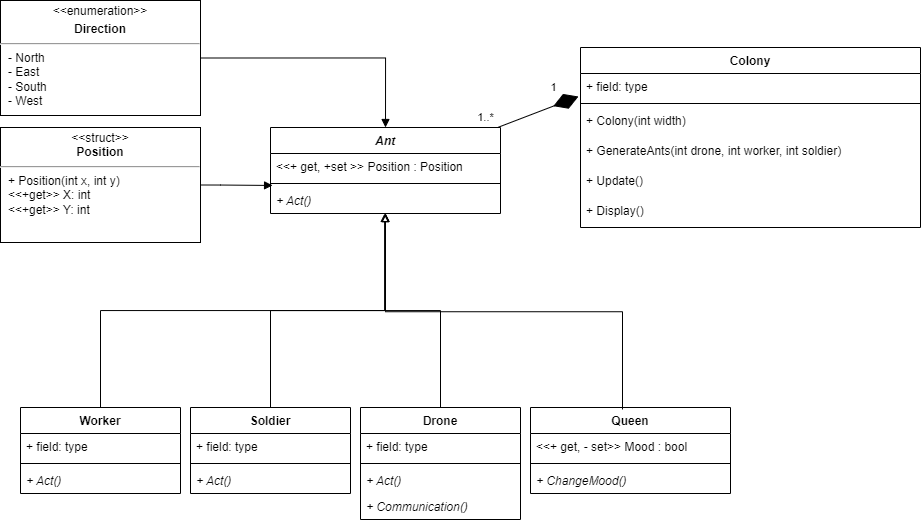

The diagram above was exported from draw.io. Its source (the exported page's mxGraphModel, read from the mxfile embedded in the PNG):
<mxGraphModel dx="2072" dy="2054" grid="1" gridSize="10" guides="1" tooltips="1" connect="1" arrows="1" fold="1" page="1" pageScale="1" pageWidth="827" pageHeight="1169" math="0" shadow="0">
  <root>
    <mxCell id="0" />
    <mxCell id="1" parent="0" />
    <mxCell id="o4wyfP0PjutKnTcBxm6r-1" value="Ant" style="swimlane;fontStyle=3;align=center;verticalAlign=top;childLayout=stackLayout;horizontal=1;startSize=26;horizontalStack=0;resizeParent=1;resizeParentMax=0;resizeLast=0;collapsible=1;marginBottom=0;fontSize=12;" vertex="1" parent="1">
      <mxGeometry x="200" y="70" width="230" height="86" as="geometry" />
    </mxCell>
    <mxCell id="o4wyfP0PjutKnTcBxm6r-2" value="&lt;&lt;+ get, +set &gt;&gt; Position : Position" style="text;strokeColor=none;fillColor=none;align=left;verticalAlign=top;spacingLeft=4;spacingRight=4;overflow=hidden;rotatable=0;points=[[0,0.5],[1,0.5]];portConstraint=eastwest;fontSize=12;" vertex="1" parent="o4wyfP0PjutKnTcBxm6r-1">
      <mxGeometry y="26" width="230" height="26" as="geometry" />
    </mxCell>
    <mxCell id="o4wyfP0PjutKnTcBxm6r-3" value="" style="line;strokeWidth=1;fillColor=none;align=left;verticalAlign=middle;spacingTop=-1;spacingLeft=3;spacingRight=3;rotatable=0;labelPosition=right;points=[];portConstraint=eastwest;fontSize=12;" vertex="1" parent="o4wyfP0PjutKnTcBxm6r-1">
      <mxGeometry y="52" width="230" height="8" as="geometry" />
    </mxCell>
    <mxCell id="o4wyfP0PjutKnTcBxm6r-4" value="+ Act()" style="text;strokeColor=none;fillColor=none;align=left;verticalAlign=top;spacingLeft=4;spacingRight=4;overflow=hidden;rotatable=0;points=[[0,0.5],[1,0.5]];portConstraint=eastwest;fontSize=12;fontStyle=2" vertex="1" parent="o4wyfP0PjutKnTcBxm6r-1">
      <mxGeometry y="60" width="230" height="26" as="geometry" />
    </mxCell>
    <mxCell id="f7PMqKmv9tdrXAZgwgAQ-10" value="Worker" style="swimlane;fontStyle=1;align=center;verticalAlign=top;childLayout=stackLayout;horizontal=1;startSize=26;horizontalStack=0;resizeParent=1;resizeParentMax=0;resizeLast=0;collapsible=1;marginBottom=0;fontSize=12;" vertex="1" parent="1">
      <mxGeometry x="-50" y="350" width="160" height="86" as="geometry" />
    </mxCell>
    <mxCell id="f7PMqKmv9tdrXAZgwgAQ-11" value="+ field: type" style="text;strokeColor=none;fillColor=none;align=left;verticalAlign=top;spacingLeft=4;spacingRight=4;overflow=hidden;rotatable=0;points=[[0,0.5],[1,0.5]];portConstraint=eastwest;fontSize=12;" vertex="1" parent="f7PMqKmv9tdrXAZgwgAQ-10">
      <mxGeometry y="26" width="160" height="26" as="geometry" />
    </mxCell>
    <mxCell id="f7PMqKmv9tdrXAZgwgAQ-12" value="" style="line;strokeWidth=1;fillColor=none;align=left;verticalAlign=middle;spacingTop=-1;spacingLeft=3;spacingRight=3;rotatable=0;labelPosition=right;points=[];portConstraint=eastwest;fontSize=12;" vertex="1" parent="f7PMqKmv9tdrXAZgwgAQ-10">
      <mxGeometry y="52" width="160" height="8" as="geometry" />
    </mxCell>
    <mxCell id="f7PMqKmv9tdrXAZgwgAQ-13" value="+ Act()" style="text;strokeColor=none;fillColor=none;align=left;verticalAlign=top;spacingLeft=4;spacingRight=4;overflow=hidden;rotatable=0;points=[[0,0.5],[1,0.5]];portConstraint=eastwest;fontSize=12;fontStyle=2" vertex="1" parent="f7PMqKmv9tdrXAZgwgAQ-10">
      <mxGeometry y="60" width="160" height="26" as="geometry" />
    </mxCell>
    <mxCell id="f7PMqKmv9tdrXAZgwgAQ-14" value="Drone" style="swimlane;fontStyle=1;align=center;verticalAlign=top;childLayout=stackLayout;horizontal=1;startSize=26;horizontalStack=0;resizeParent=1;resizeParentMax=0;resizeLast=0;collapsible=1;marginBottom=0;fontSize=12;" vertex="1" parent="1">
      <mxGeometry x="290" y="350" width="160" height="112" as="geometry" />
    </mxCell>
    <mxCell id="f7PMqKmv9tdrXAZgwgAQ-15" value="+ field: type" style="text;strokeColor=none;fillColor=none;align=left;verticalAlign=top;spacingLeft=4;spacingRight=4;overflow=hidden;rotatable=0;points=[[0,0.5],[1,0.5]];portConstraint=eastwest;fontSize=12;" vertex="1" parent="f7PMqKmv9tdrXAZgwgAQ-14">
      <mxGeometry y="26" width="160" height="26" as="geometry" />
    </mxCell>
    <mxCell id="f7PMqKmv9tdrXAZgwgAQ-16" value="" style="line;strokeWidth=1;fillColor=none;align=left;verticalAlign=middle;spacingTop=-1;spacingLeft=3;spacingRight=3;rotatable=0;labelPosition=right;points=[];portConstraint=eastwest;fontSize=12;" vertex="1" parent="f7PMqKmv9tdrXAZgwgAQ-14">
      <mxGeometry y="52" width="160" height="8" as="geometry" />
    </mxCell>
    <mxCell id="f7PMqKmv9tdrXAZgwgAQ-17" value="+ Act()" style="text;strokeColor=none;fillColor=none;align=left;verticalAlign=top;spacingLeft=4;spacingRight=4;overflow=hidden;rotatable=0;points=[[0,0.5],[1,0.5]];portConstraint=eastwest;fontSize=12;fontStyle=2" vertex="1" parent="f7PMqKmv9tdrXAZgwgAQ-14">
      <mxGeometry y="60" width="160" height="26" as="geometry" />
    </mxCell>
    <mxCell id="f7PMqKmv9tdrXAZgwgAQ-45" value="+ Communication()" style="text;strokeColor=none;fillColor=none;align=left;verticalAlign=top;spacingLeft=4;spacingRight=4;overflow=hidden;rotatable=0;points=[[0,0.5],[1,0.5]];portConstraint=eastwest;fontSize=12;fontStyle=2" vertex="1" parent="f7PMqKmv9tdrXAZgwgAQ-14">
      <mxGeometry y="86" width="160" height="26" as="geometry" />
    </mxCell>
    <mxCell id="f7PMqKmv9tdrXAZgwgAQ-18" value="Soldier" style="swimlane;fontStyle=1;align=center;verticalAlign=top;childLayout=stackLayout;horizontal=1;startSize=26;horizontalStack=0;resizeParent=1;resizeParentMax=0;resizeLast=0;collapsible=1;marginBottom=0;fontSize=12;" vertex="1" parent="1">
      <mxGeometry x="120" y="350" width="160" height="86" as="geometry" />
    </mxCell>
    <mxCell id="f7PMqKmv9tdrXAZgwgAQ-19" value="+ field: type" style="text;strokeColor=none;fillColor=none;align=left;verticalAlign=top;spacingLeft=4;spacingRight=4;overflow=hidden;rotatable=0;points=[[0,0.5],[1,0.5]];portConstraint=eastwest;fontSize=12;" vertex="1" parent="f7PMqKmv9tdrXAZgwgAQ-18">
      <mxGeometry y="26" width="160" height="26" as="geometry" />
    </mxCell>
    <mxCell id="f7PMqKmv9tdrXAZgwgAQ-20" value="" style="line;strokeWidth=1;fillColor=none;align=left;verticalAlign=middle;spacingTop=-1;spacingLeft=3;spacingRight=3;rotatable=0;labelPosition=right;points=[];portConstraint=eastwest;fontSize=12;" vertex="1" parent="f7PMqKmv9tdrXAZgwgAQ-18">
      <mxGeometry y="52" width="160" height="8" as="geometry" />
    </mxCell>
    <mxCell id="f7PMqKmv9tdrXAZgwgAQ-21" value="+ Act()" style="text;strokeColor=none;fillColor=none;align=left;verticalAlign=top;spacingLeft=4;spacingRight=4;overflow=hidden;rotatable=0;points=[[0,0.5],[1,0.5]];portConstraint=eastwest;fontSize=12;fontStyle=2" vertex="1" parent="f7PMqKmv9tdrXAZgwgAQ-18">
      <mxGeometry y="60" width="160" height="26" as="geometry" />
    </mxCell>
    <mxCell id="f7PMqKmv9tdrXAZgwgAQ-22" value="Queen" style="swimlane;fontStyle=1;align=center;verticalAlign=top;childLayout=stackLayout;horizontal=1;startSize=26;horizontalStack=0;resizeParent=1;resizeParentMax=0;resizeLast=0;collapsible=1;marginBottom=0;fontSize=12;" vertex="1" parent="1">
      <mxGeometry x="460" y="350" width="200" height="86" as="geometry" />
    </mxCell>
    <mxCell id="f7PMqKmv9tdrXAZgwgAQ-23" value="&lt;&lt;+ get, - set&gt;&gt; Mood : bool" style="text;strokeColor=none;fillColor=none;align=left;verticalAlign=top;spacingLeft=4;spacingRight=4;overflow=hidden;rotatable=0;points=[[0,0.5],[1,0.5]];portConstraint=eastwest;fontSize=12;" vertex="1" parent="f7PMqKmv9tdrXAZgwgAQ-22">
      <mxGeometry y="26" width="200" height="26" as="geometry" />
    </mxCell>
    <mxCell id="f7PMqKmv9tdrXAZgwgAQ-24" value="" style="line;strokeWidth=1;fillColor=none;align=left;verticalAlign=middle;spacingTop=-1;spacingLeft=3;spacingRight=3;rotatable=0;labelPosition=right;points=[];portConstraint=eastwest;fontSize=12;" vertex="1" parent="f7PMqKmv9tdrXAZgwgAQ-22">
      <mxGeometry y="52" width="200" height="8" as="geometry" />
    </mxCell>
    <mxCell id="f7PMqKmv9tdrXAZgwgAQ-25" value="+ ChangeMood()" style="text;strokeColor=none;fillColor=none;align=left;verticalAlign=top;spacingLeft=4;spacingRight=4;overflow=hidden;rotatable=0;points=[[0,0.5],[1,0.5]];portConstraint=eastwest;fontSize=12;fontStyle=2" vertex="1" parent="f7PMqKmv9tdrXAZgwgAQ-22">
      <mxGeometry y="60" width="200" height="26" as="geometry" />
    </mxCell>
    <mxCell id="o4wyfP0PjutKnTcBxm6r-9" value="Colony" style="swimlane;fontStyle=1;align=center;verticalAlign=top;childLayout=stackLayout;horizontal=1;startSize=26;horizontalStack=0;resizeParent=1;resizeParentMax=0;resizeLast=0;collapsible=1;marginBottom=0;fontSize=12;" vertex="1" parent="1">
      <mxGeometry x="510" y="-10" width="340" height="180" as="geometry" />
    </mxCell>
    <mxCell id="o4wyfP0PjutKnTcBxm6r-10" value="+ field: type" style="text;strokeColor=none;fillColor=none;align=left;verticalAlign=top;spacingLeft=4;spacingRight=4;overflow=hidden;rotatable=0;points=[[0,0.5],[1,0.5]];portConstraint=eastwest;fontSize=12;" vertex="1" parent="o4wyfP0PjutKnTcBxm6r-9">
      <mxGeometry y="26" width="340" height="26" as="geometry" />
    </mxCell>
    <mxCell id="o4wyfP0PjutKnTcBxm6r-11" value="" style="line;strokeWidth=1;fillColor=none;align=left;verticalAlign=middle;spacingTop=-1;spacingLeft=3;spacingRight=3;rotatable=0;labelPosition=right;points=[];portConstraint=eastwest;fontSize=12;" vertex="1" parent="o4wyfP0PjutKnTcBxm6r-9">
      <mxGeometry y="52" width="340" height="8" as="geometry" />
    </mxCell>
    <mxCell id="o4wyfP0PjutKnTcBxm6r-12" value="+ Colony(int width)" style="text;strokeColor=none;fillColor=none;align=left;verticalAlign=top;spacingLeft=4;spacingRight=4;overflow=hidden;rotatable=0;points=[[0,0.5],[1,0.5]];portConstraint=eastwest;fontSize=12;fontStyle=0" vertex="1" parent="o4wyfP0PjutKnTcBxm6r-9">
      <mxGeometry y="60" width="340" height="30" as="geometry" />
    </mxCell>
    <mxCell id="f7PMqKmv9tdrXAZgwgAQ-44" value="+ GenerateAnts(int drone, int worker, int soldier)" style="text;strokeColor=none;fillColor=none;align=left;verticalAlign=top;spacingLeft=4;spacingRight=4;overflow=hidden;rotatable=0;points=[[0,0.5],[1,0.5]];portConstraint=eastwest;fontSize=12;fontStyle=0" vertex="1" parent="o4wyfP0PjutKnTcBxm6r-9">
      <mxGeometry y="90" width="340" height="30" as="geometry" />
    </mxCell>
    <mxCell id="f7PMqKmv9tdrXAZgwgAQ-43" value="+ Update()" style="text;strokeColor=none;fillColor=none;align=left;verticalAlign=top;spacingLeft=4;spacingRight=4;overflow=hidden;rotatable=0;points=[[0,0.5],[1,0.5]];portConstraint=eastwest;fontSize=12;" vertex="1" parent="o4wyfP0PjutKnTcBxm6r-9">
      <mxGeometry y="120" width="340" height="30" as="geometry" />
    </mxCell>
    <mxCell id="o4wyfP0PjutKnTcBxm6r-13" value="+ Display()" style="text;strokeColor=none;fillColor=none;align=left;verticalAlign=top;spacingLeft=4;spacingRight=4;overflow=hidden;rotatable=0;points=[[0,0.5],[1,0.5]];portConstraint=eastwest;fontSize=12;fontStyle=0" vertex="1" parent="o4wyfP0PjutKnTcBxm6r-9">
      <mxGeometry y="150" width="340" height="30" as="geometry" />
    </mxCell>
    <mxCell id="f7PMqKmv9tdrXAZgwgAQ-46" value="" style="endArrow=diamondThin;endFill=1;endSize=24;html=1;rounded=0;entryX=-0.006;entryY=0.885;entryDx=0;entryDy=0;entryPerimeter=0;" edge="1" parent="1" source="o4wyfP0PjutKnTcBxm6r-1" target="o4wyfP0PjutKnTcBxm6r-10">
      <mxGeometry width="160" relative="1" as="geometry">
        <mxPoint x="650.48" y="284" as="sourcePoint" />
        <mxPoint x="550" y="20" as="targetPoint" />
      </mxGeometry>
    </mxCell>
    <mxCell id="f7PMqKmv9tdrXAZgwgAQ-48" value="1" style="edgeLabel;html=1;align=center;verticalAlign=middle;resizable=0;points=[];" connectable="0" vertex="1" parent="f7PMqKmv9tdrXAZgwgAQ-46">
      <mxGeometry x="0.7087" y="-2" relative="1" as="geometry">
        <mxPoint x="-15" y="-16" as="offset" />
      </mxGeometry>
    </mxCell>
    <mxCell id="sKEtQn6MUBhKvdr2qJ-k-10" value="1..*" style="edgeLabel;html=1;align=center;verticalAlign=middle;resizable=0;points=[];" connectable="0" vertex="1" parent="f7PMqKmv9tdrXAZgwgAQ-46">
      <mxGeometry x="0.7087" y="-2" relative="1" as="geometry">
        <mxPoint x="-83" y="14" as="offset" />
      </mxGeometry>
    </mxCell>
    <mxCell id="sKEtQn6MUBhKvdr2qJ-k-2" value="&lt;p style=&quot;margin:0px;margin-top:4px;text-align:center;&quot;&gt;&amp;lt;&amp;lt;enumeration&lt;span style=&quot;background-color: initial;&quot;&gt;&amp;gt;&amp;gt;&lt;/span&gt;&lt;/p&gt;&lt;p style=&quot;margin:0px;margin-top:4px;text-align:center;&quot;&gt;&lt;b&gt;Direction&lt;/b&gt;&lt;/p&gt;&lt;hr&gt;&lt;p style=&quot;margin:0px;margin-left:8px;text-align:left;&quot;&gt;- North&lt;/p&gt;&lt;p style=&quot;margin:0px;margin-left:8px;text-align:left;&quot;&gt;- East&lt;/p&gt;&lt;p style=&quot;margin:0px;margin-left:8px;text-align:left;&quot;&gt;- South&lt;/p&gt;&lt;p style=&quot;margin:0px;margin-left:8px;text-align:left;&quot;&gt;- West&lt;/p&gt;" style="shape=rect;html=1;overflow=fill;whiteSpace=wrap;" vertex="1" parent="1">
      <mxGeometry x="-70" y="-57" width="200" height="115" as="geometry" />
    </mxCell>
    <mxCell id="sKEtQn6MUBhKvdr2qJ-k-3" value="&lt;p style=&quot;margin:0px;margin-top:4px;text-align:center;&quot;&gt;&amp;lt;&amp;lt;struct&amp;gt;&amp;gt;&lt;br&gt;&lt;b&gt;Position&lt;/b&gt;&lt;/p&gt;&lt;hr&gt;&lt;p style=&quot;margin:0px;margin-left:8px;text-align:left;&quot;&gt;+ Position(int x, int y)&lt;/p&gt;&lt;p style=&quot;margin:0px;margin-left:8px;text-align:left;&quot;&gt;&amp;lt;&amp;lt;+get&amp;gt;&amp;gt; X: int&lt;/p&gt;&lt;p style=&quot;margin:0px;margin-left:8px;text-align:left;&quot;&gt;&amp;lt;&amp;lt;+get&amp;gt;&amp;gt; Y: int&lt;br&gt;&lt;/p&gt;" style="shape=rect;html=1;overflow=fill;whiteSpace=wrap;" vertex="1" parent="1">
      <mxGeometry x="-70" y="70" width="200" height="115" as="geometry" />
    </mxCell>
    <mxCell id="sKEtQn6MUBhKvdr2qJ-k-5" value="" style="endArrow=block;html=1;endFill=0;edgeStyle=elbowEdgeStyle;elbow=vertical;rounded=0;entryX=0.496;entryY=1;entryDx=0;entryDy=0;entryPerimeter=0;" edge="1" parent="1" source="f7PMqKmv9tdrXAZgwgAQ-10" target="o4wyfP0PjutKnTcBxm6r-4">
      <mxGeometry width="160" relative="1" as="geometry">
        <mxPoint x="280" y="250" as="sourcePoint" />
        <mxPoint x="440" y="250" as="targetPoint" />
      </mxGeometry>
    </mxCell>
    <mxCell id="sKEtQn6MUBhKvdr2qJ-k-6" value="" style="endArrow=block;html=1;endFill=0;edgeStyle=elbowEdgeStyle;elbow=vertical;rounded=0;exitX=0.5;exitY=0;exitDx=0;exitDy=0;" edge="1" parent="1" source="f7PMqKmv9tdrXAZgwgAQ-18" target="o4wyfP0PjutKnTcBxm6r-1">
      <mxGeometry width="160" relative="1" as="geometry">
        <mxPoint x="40" y="360" as="sourcePoint" />
        <mxPoint x="370" y="220" as="targetPoint" />
      </mxGeometry>
    </mxCell>
    <mxCell id="sKEtQn6MUBhKvdr2qJ-k-8" value="" style="endArrow=block;html=1;endFill=0;edgeStyle=elbowEdgeStyle;elbow=vertical;rounded=0;" edge="1" parent="1" source="f7PMqKmv9tdrXAZgwgAQ-14" target="o4wyfP0PjutKnTcBxm6r-1">
      <mxGeometry width="160" relative="1" as="geometry">
        <mxPoint x="210" y="360" as="sourcePoint" />
        <mxPoint x="325" y="195" as="targetPoint" />
      </mxGeometry>
    </mxCell>
    <mxCell id="sKEtQn6MUBhKvdr2qJ-k-9" value="" style="endArrow=block;html=1;endFill=0;edgeStyle=elbowEdgeStyle;elbow=vertical;rounded=0;exitX=0.46;exitY=0.023;exitDx=0;exitDy=0;exitPerimeter=0;" edge="1" parent="1" source="f7PMqKmv9tdrXAZgwgAQ-22" target="o4wyfP0PjutKnTcBxm6r-1">
      <mxGeometry width="160" relative="1" as="geometry">
        <mxPoint x="380" y="360" as="sourcePoint" />
        <mxPoint x="325" y="195" as="targetPoint" />
      </mxGeometry>
    </mxCell>
    <mxCell id="o4wyfP0PjutKnTcBxm6r-24" value="" style="endArrow=block;endFill=1;html=1;edgeStyle=orthogonalEdgeStyle;align=left;verticalAlign=top;rounded=0;fontSize=12;exitX=1;exitY=0.5;exitDx=0;exitDy=0;entryX=0.009;entryY=1.229;entryDx=0;entryDy=0;entryPerimeter=0;" edge="1" parent="1" source="sKEtQn6MUBhKvdr2qJ-k-3" target="o4wyfP0PjutKnTcBxm6r-2">
      <mxGeometry x="-1" relative="1" as="geometry">
        <mxPoint x="300" y="420" as="sourcePoint" />
        <mxPoint x="460" y="420" as="targetPoint" />
        <Array as="points">
          <mxPoint x="150" y="128" />
          <mxPoint x="150" y="128" />
        </Array>
      </mxGeometry>
    </mxCell>
    <mxCell id="o4wyfP0PjutKnTcBxm6r-28" value="" style="endArrow=block;endFill=1;html=1;edgeStyle=orthogonalEdgeStyle;align=left;verticalAlign=top;rounded=0;fontSize=12;exitX=1;exitY=0.5;exitDx=0;exitDy=0;entryX=0.5;entryY=0;entryDx=0;entryDy=0;" edge="1" parent="1" source="sKEtQn6MUBhKvdr2qJ-k-2" target="o4wyfP0PjutKnTcBxm6r-1">
      <mxGeometry x="-1" relative="1" as="geometry">
        <mxPoint x="300" y="310" as="sourcePoint" />
        <mxPoint x="460" y="310" as="targetPoint" />
      </mxGeometry>
    </mxCell>
  </root>
</mxGraphModel>